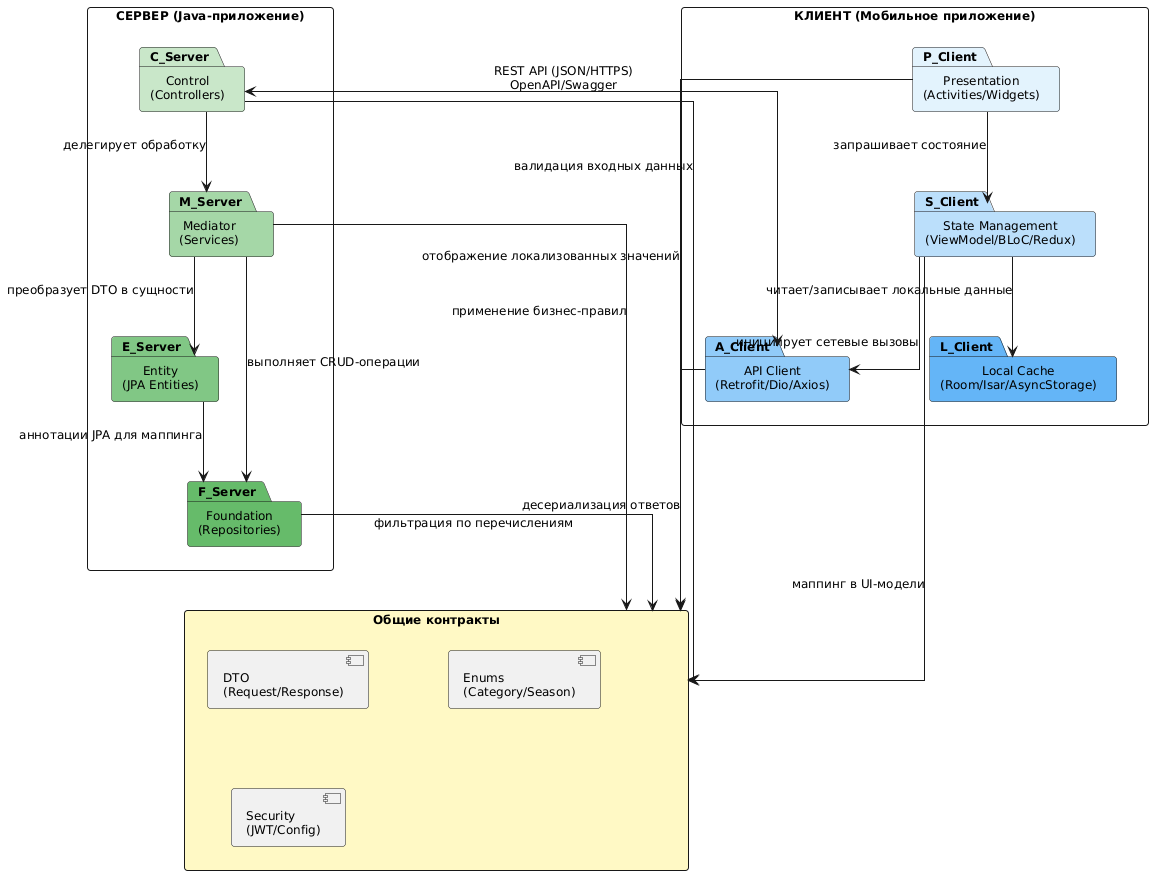

The diagram above was rendered by PlantUML. Its source (embedded in the PNG):
@startuml
skinparam linetype ortho
skinparam packageStyle rectangle
skinparam backgroundColor #FFFFFF
skinparam shadowing false
skinparam nodesep 80
skinparam ranksep 80
skinparam roundcorner 6
skinparam defaultFontSize 12
top to bottom direction

' === ОБЩИЕ КОНТРАКТЫ (размещены сверху, чтобы стрелки шли в одном направлении) ===
package "Общие контракты" as Shared #FFF9C4 {
  [DTO\n(Request/Response)]
  [Enums\n(Category/Season)]
  [Security\n(JWT/Config)]
}

' === КЛИЕНТСКАЯ ЧАСТЬ ===
package "КЛИЕНТ (Мобильное приложение)" as Client {
  package "Presentation\n(Activities/Widgets)" as P_Client #E3F2FD
  package "State Management\n(ViewModel/BLoC/Redux)" as S_Client #BBDEFB
  package "API Client\n(Retrofit/Dio/Axios)" as A_Client #90CAF9
  package "Local Cache\n(Room/Isar/AsyncStorage)" as L_Client #64B5F6
}

' === СЕРВЕРНАЯ ЧАСТЬ ===
package "СЕРВЕР (Java-приложение)" as Server {
  package "Control\n(Controllers)" as C_Server #C8E6C9
  package "Mediator\n(Services)" as M_Server #A5D6A7
  package "Entity\n(JPA Entities)" as E_Server #81C784
  package "Foundation\n(Repositories)" as F_Server #66BB6A
}

' Внутренний поток Клиента
P_Client --> S_Client : запрашивает состояние
S_Client --> A_Client : инициирует сетевые вызовы
S_Client --> L_Client : читает/записывает локальные данные

' Внутренний поток Сервера
C_Server --> M_Server : делегирует обработку
M_Server --> E_Server : преобразует DTO в сущности
M_Server --> F_Server : выполняет CRUD-операции
E_Server --> F_Server : аннотации JPA для маппинга

' Граница взаимодействия (горизонтальная связь между слоями)
A_Client <--> C_Server : REST API (JSON/HTTPS)\nOpenAPI/Swagger

' Зависимости от контрактов (стрелки направлены вверх к Shared)
C_Server --> Shared : валидация входных данных
M_Server --> Shared : применение бизнес-правил
F_Server --> Shared : фильтрация по перечислениям
A_Client --> Shared : десериализация ответов
S_Client --> Shared : маппинг в UI-модели
P_Client --> Shared : отображение локализованных значений

' Принудительное выравнивание Client и Server на одном уровне
Client -[hidden]l-> Server
@enduml